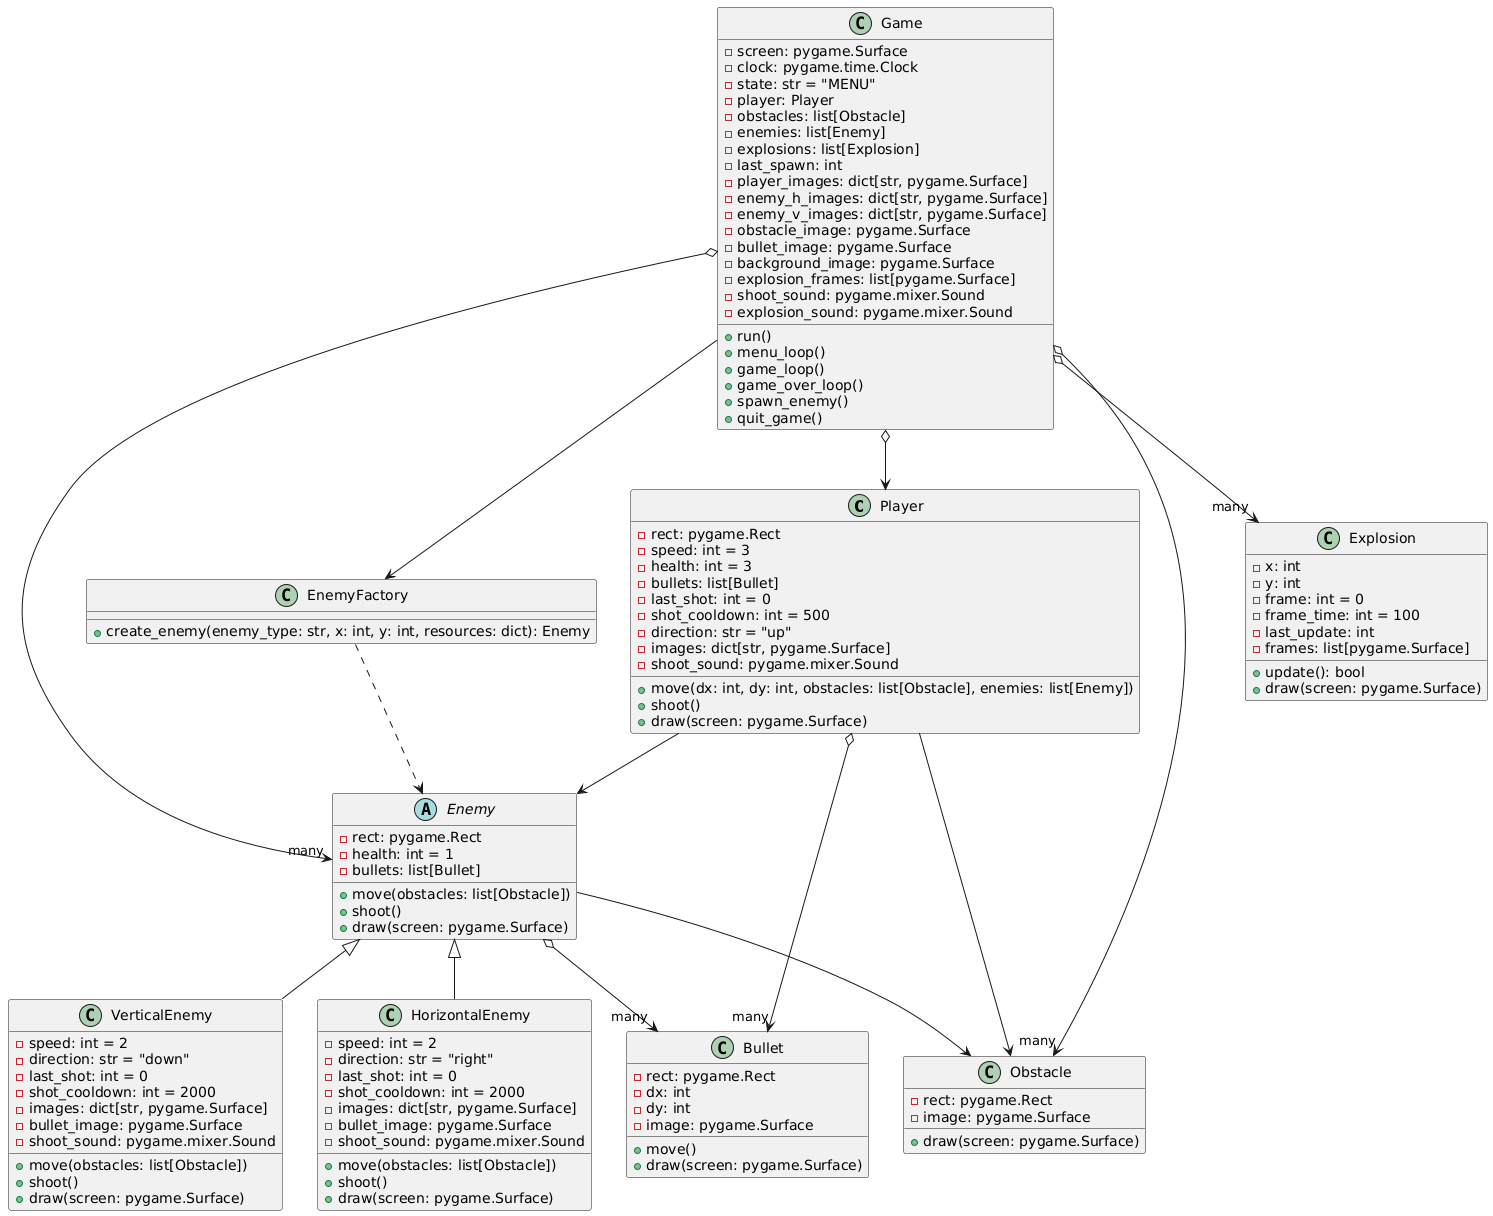

The diagram above was rendered by PlantUML. Its source (embedded in the PNG):
@startuml
class Player {
  -rect: pygame.Rect
  -speed: int = 3
  -health: int = 3
  -bullets: list[Bullet]
  -last_shot: int = 0
  -shot_cooldown: int = 500
  -direction: str = "up"
  -images: dict[str, pygame.Surface]
  -shoot_sound: pygame.mixer.Sound
  +move(dx: int, dy: int, obstacles: list[Obstacle], enemies: list[Enemy])
  +shoot()
  +draw(screen: pygame.Surface)
}

class Bullet {
  -rect: pygame.Rect
  -dx: int
  -dy: int
  -image: pygame.Surface
  +move()
  +draw(screen: pygame.Surface)
}

class Obstacle {
  -rect: pygame.Rect
  -image: pygame.Surface
  +draw(screen: pygame.Surface)
}

class Explosion {
  -x: int
  -y: int
  -frame: int = 0
  -frame_time: int = 100
  -last_update: int
  -frames: list[pygame.Surface]
  +update(): bool
  +draw(screen: pygame.Surface)
}

abstract class Enemy {
  -rect: pygame.Rect
  -health: int = 1
  -bullets: list[Bullet]
  +move(obstacles: list[Obstacle])
  +shoot()
  +draw(screen: pygame.Surface)
}

class HorizontalEnemy {
  -speed: int = 2
  -direction: str = "right"
  -last_shot: int = 0
  -shot_cooldown: int = 2000
  -images: dict[str, pygame.Surface]
  -bullet_image: pygame.Surface
  -shoot_sound: pygame.mixer.Sound
  +move(obstacles: list[Obstacle])
  +shoot()
  +draw(screen: pygame.Surface)
}

class VerticalEnemy {
  -speed: int = 2
  -direction: str = "down"
  -last_shot: int = 0
  -shot_cooldown: int = 2000
  -images: dict[str, pygame.Surface]
  -bullet_image: pygame.Surface
  -shoot_sound: pygame.mixer.Sound
  +move(obstacles: list[Obstacle])
  +shoot()
  +draw(screen: pygame.Surface)
}

class EnemyFactory {
  +create_enemy(enemy_type: str, x: int, y: int, resources: dict): Enemy
}

class Game {
  -screen: pygame.Surface
  -clock: pygame.time.Clock
  -state: str = "MENU"
  -player: Player
  -obstacles: list[Obstacle]
  -enemies: list[Enemy]
  -explosions: list[Explosion]
  -last_spawn: int
  -player_images: dict[str, pygame.Surface]
  -enemy_h_images: dict[str, pygame.Surface]
  -enemy_v_images: dict[str, pygame.Surface]
  -obstacle_image: pygame.Surface
  -bullet_image: pygame.Surface
  -background_image: pygame.Surface
  -explosion_frames: list[pygame.Surface]
  -shoot_sound: pygame.mixer.Sound
  -explosion_sound: pygame.mixer.Sound
  +run()
  +menu_loop()
  +game_loop()
  +game_over_loop()
  +spawn_enemy()
  +quit_game()
}

Player o--> "many" Bullet
Enemy o--> "many" Bullet
Game o--> Player
Game o--> "many" Obstacle
Game o--> "many" Enemy
Game o--> "many" Explosion
Enemy <|-- HorizontalEnemy
Enemy <|-- VerticalEnemy
EnemyFactory ..> Enemy
Player --> Obstacle
Player --> Enemy
Enemy --> Obstacle
Game --> EnemyFactory
@enduml